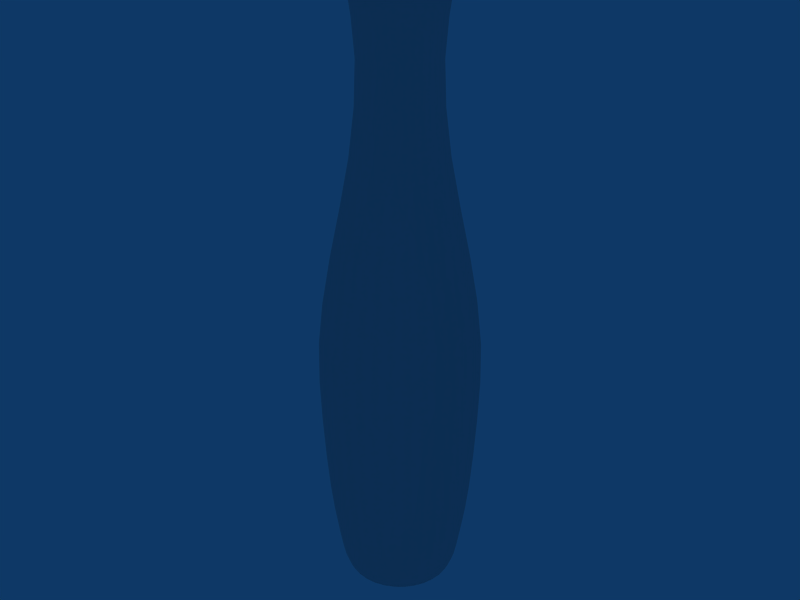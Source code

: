 # Source: Vase_01_Med_Poly.blend  (saved by Blender 2.49.2; exported with 4.5.12 LTS)
import bpy
from mathutils import Matrix  # noqa: F401  (used for matrix-valued properties, if any)

bpy.ops.wm.read_factory_settings(use_empty=True)
scene = bpy.context.scene
scene.name = 'Scene'

# ---- collections
col_collection_1 = bpy.data.collections.new('Collection 1'); scene.collection.children.link(col_collection_1)

# ---- world
world_world = bpy.data.worlds.new('World'); scene.world = world_world
world_world.color = (0.05656, 0.2208, 0.4)
world_world.use_sun_shadow = False
world_world.sun_shadow_jitter_overblur = 0.0
world_world.cycles.sampling_method = 'MANUAL'
world_world.cycles.sample_map_resolution = 256

# ---- meshes
me_vase = bpy.data.meshes.new('Vase')
me_vase.from_pydata([(0.6937, 0.6937, -5.578), (0.9063, 0.3754, -5.578), (0.981, 1.565e-08, -5.578), (0.9063, -0.3754, -5.578), (0.6937, -0.6937, -5.578), (0.3754, -0.9063, -5.578), (1.468e-07, -0.981, -5.578), (-0.3754, -0.9063, -5.578), (-0.6937, -0.6937, -5.578), (-0.9063, -0.3754, -5.578), (-0.981, 7.227e-08, -5.578), (-0.9063, 0.3754, -5.578), (-0.6937, 0.6937, -5.578), (-0.3754, 0.9063, -5.578), (6.378e-07, 0.981, -5.578), (0.3754, 0.9063, -5.578), (0.7639, 0.7639, -5.328), (0.9981, 0.4134, -5.328), (1.08, 1.199e-08, -5.328), (0.9981, -0.4134, -5.328), (0.7639, -0.7639, -5.328), (0.4134, -0.9981, -5.328), (1.48e-07, -1.08, -5.328), (-0.4134, -0.9981, -5.328), (-0.7639, -0.7639, -5.328), (-0.9981, -0.4134, -5.328), (-1.08, 7.827e-08, -5.328), (-0.9981, 0.4134, -5.328), (-0.7639, 0.7639, -5.328), (-0.4134, 0.9981, -5.328), (6.876e-07, 1.08, -5.328), (0.4134, 0.9981, -5.328), (1.098, 0.4548, -4.753), (0.8403, 0.8403, -4.753), (1.188, 5.742e-09, -4.753), (1.098, -0.4548, -4.753), (0.8403, -0.8403, -4.753), (0.4548, -1.098, -4.753), (1.473e-07, -1.188, -4.753), (-0.4548, -1.098, -4.753), (-0.8403, -0.8403, -4.753), (-1.098, -0.4548, -4.753), (-1.188, 7.846e-08, -4.753), (-1.098, 0.4548, -4.753), (-0.8403, 0.8403, -4.753), (-0.4548, 1.098, -4.753), (7.393e-07, 1.188, -4.753), (0.4548, 1.098, -4.753), (1.206, 0.4996, -3.878), (0.9231, 0.9231, -3.878), (1.306, -5.5e-10, -3.878), (1.206, -0.4996, -3.878), (0.9231, -0.9231, -3.878), (0.4996, -1.206, -3.878), (1.435e-07, -1.306, -3.878), (-0.4996, -1.206, -3.878), (-0.9231, -0.9231, -3.878), (-1.206, -0.4996, -3.878), (-1.306, 7.883e-08, -3.878), (-1.206, 0.4996, -3.878), (-0.9231, 0.9231, -3.878), (-0.4996, 1.206, -3.878), (7.946e-07, 1.306, -3.878), (0.4996, 1.206, -3.878), (1.306, 0.541, -2.378), (0.9997, 0.9997, -2.378), (1.414, -9.46e-09, -2.378), (1.306, -0.541, -2.378), (0.9997, -0.9997, -2.378), (0.541, -1.306, -2.378), (1.417e-07, -1.414, -2.378), (-0.541, -1.306, -2.378), (-0.9997, -0.9997, -2.378), (-1.306, -0.541, -2.378), (-1.414, 8.188e-08, -2.378), (-1.306, 0.541, -2.378), (-0.9997, 0.9997, -2.378), (-0.541, 1.306, -2.378), (8.464e-07, 1.414, -2.378), (0.541, 1.306, -2.378), (1.322, 0.5477, -0.791), (1.012, 1.012, -0.791), (1.431, -7.834e-09, -0.791), (1.322, -0.5477, -0.791), (1.012, -1.012, -0.791), (0.5477, -1.322, -0.791), (1.359e-07, -1.431, -0.791), (-0.5477, -1.322, -0.791), (-1.012, -1.012, -0.791), (-1.322, -0.5477, -0.791), (-1.431, 8.359e-08, -0.791), (-1.322, 0.5477, -0.791), (-1.012, 1.012, -0.791), (-0.5477, 1.322, -0.791), (8.543e-07, 1.431, -0.791), (0.5477, 1.322, -0.791), (1.117, 0.4625, 0.7715), (0.8546, 0.8546, 0.7715), (1.209, 1.274e-09, 0.7715), (1.117, -0.4625, 0.7715), (0.8546, -0.8546, 0.7715), (0.4625, -1.117, 0.7715), (1.436e-07, -1.209, 0.7715), (-0.4625, -1.117, 0.7715), (-0.8546, -0.8546, 0.7715), (-1.117, -0.4625, 0.7715), (-1.209, 7.505e-08, 0.7715), (-1.117, 0.4625, 0.7715), (-0.8546, 0.8546, 0.7715), (-0.4625, 1.117, 0.7715), (7.517e-07, 1.209, 0.7715), (0.4625, 1.117, 0.7715), (0.7819, 0.3239, 2.597), (0.5984, 0.5984, 2.597), (0.8463, 3.678e-09, 2.597), (0.7819, -0.3239, 2.597), (0.5984, -0.5984, 2.597), (0.3239, -0.7819, 2.597), (1.509e-07, -0.8463, 2.597), (-0.3239, -0.7819, 2.597), (-0.5984, -0.5984, 2.597), (-0.7819, -0.3239, 2.597), (-0.8463, 6.15e-08, 2.597), (-0.7819, 0.3239, 2.597), (-0.5984, 0.5984, 2.597), (-0.3239, 0.7819, 2.597), (5.771e-07, 0.8463, 2.597), (0.3239, 0.7819, 2.597), (0.6542, 0.271, 4.259), (0.5007, 0.5007, 4.259), (0.7081, -1.896e-09, 4.259), (0.6542, -0.271, 4.259), (0.5007, -0.5007, 4.259), (0.271, -0.6542, 4.259), (1.559e-07, -0.7081, 4.259), (-0.271, -0.6542, 4.259), (-0.5007, -0.5007, 4.259), (-0.6542, -0.271, 4.259), (-0.7081, 5.442e-08, 4.259), (-0.6542, 0.271, 4.259), (-0.5007, 0.5007, 4.259), (-0.271, 0.6542, 4.259), (5.109e-07, 0.7081, 4.259), (0.271, 0.6542, 4.259), (0.5838, 0.5838, 5.378), (0.7628, 0.316, 5.378), (0.8256, -1.899e-08, 5.378), (0.7628, -0.316, 5.378), (0.5838, -0.5838, 5.378), (0.316, -0.7628, 5.378), (1.53e-07, -0.8256, 5.378), (-0.316, -0.7628, 5.378), (-0.5838, -0.5838, 5.378), (-0.7628, -0.316, 5.378), (-0.8256, 4.583e-08, 5.378), (-0.7628, 0.316, 5.378), (-0.5838, 0.5838, 5.378), (-0.316, 0.7628, 5.378), (5.762e-07, 0.8256, 5.378), (0.316, 0.7628, 5.378), (0.5742, 0.5742, 5.567), (0.7502, 0.3108, 5.567), (0.8121, -2.217e-08, 5.567), (0.7502, -0.3108, 5.567), (0.5742, -0.5742, 5.567), (0.3108, -0.7502, 5.567), (1.486e-07, -0.8121, 5.567), (-0.3108, -0.7502, 5.567), (-0.5742, -0.5742, 5.567), (-0.7502, -0.3108, 5.567), (-0.8121, 4.44e-08, 5.567), (-0.7502, 0.3108, 5.567), (-0.5742, 0.5742, 5.567), (-0.3108, 0.7502, 5.567), (5.66e-07, 0.8121, 5.567), (0.3108, 0.7502, 5.567), (0.4895, 0.4895, 5.376), (0.6395, 0.2649, 5.376), (0.6922, -2.822e-08, 5.376), (0.6395, -0.2649, 5.376), (0.4895, -0.4895, 5.376), (0.2649, -0.6395, 5.376), (1.514e-07, -0.6922, 5.376), (-0.2649, -0.6395, 5.376), (-0.4895, -0.4895, 5.376), (-0.6395, -0.2649, 5.376), (-0.6922, 2.627e-08, 5.376), (-0.6395, 0.2649, 5.376), (-0.4895, 0.4895, 5.376), (-0.2649, 0.6395, 5.376), (5.096e-07, 0.6922, 5.376), (0.2649, 0.6395, 5.376), (1.775e-07, -6.861e-08, 3.794), (0.8155, 0.5449, -5.578), (0.9619, 0.1913, -5.578), (0.9619, -0.1913, -5.578), (0.8155, -0.5449, -5.578), (0.5449, -0.8155, -5.578), (0.1913, -0.9619, -5.578), (-0.1913, -0.9619, -5.578), (-0.5449, -0.8155, -5.578), (-0.8155, -0.5449, -5.578), (-0.9619, -0.1913, -5.578), (-0.9619, 0.1913, -5.578), (-0.8155, 0.5449, -5.578), (-0.5449, 0.8155, -5.578), (-0.1913, 0.9619, -5.578), (0.1913, 0.9619, -5.578), (0.5449, 0.8155, -5.578), (0.7283, 0.7283, -5.478), (0.8981, 0.6001, -5.328), (0.9516, 0.3942, -5.478), (1.059, 0.2107, -5.328), (1.03, 1.477e-08, -5.478), (1.059, -0.2107, -5.328), (0.9516, -0.3942, -5.478), (0.8981, -0.6001, -5.328), (0.7283, -0.7283, -5.478), (0.3942, -0.9516, -5.478), (0.6001, -0.8981, -5.328), (0.2107, -1.059, -5.328), (1.468e-07, -1.03, -5.478), (-0.2107, -1.059, -5.328), (-0.3942, -0.9516, -5.478), (-0.6001, -0.8981, -5.328), (-0.7283, -0.7283, -5.478), (-0.9516, -0.3942, -5.478), (-0.8981, -0.6001, -5.328), (-1.059, -0.2107, -5.328), (-1.03, 7.378e-08, -5.478), (-1.059, 0.2107, -5.328), (-0.9516, 0.3942, -5.478), (-0.8981, 0.6001, -5.328), (-0.7283, 0.7283, -5.478), (-0.3942, 0.9516, -5.478), (-0.6001, 0.8981, -5.328), (-0.2107, 1.059, -5.328), (6.63e-07, 1.03, -5.478), (0.2107, 1.059, -5.328), (0.3942, 0.9516, -5.478), (0.6001, 0.8981, -5.328), (0.8012, 0.8012, -5.078), (0.9879, 0.6601, -4.753), (1.047, 0.4336, -5.078), (1.165, 0.2318, -4.753), (1.133, 8.89e-09, -5.078), (1.165, -0.2318, -4.753), (1.047, -0.4336, -5.078), (0.9879, -0.6601, -4.753), (0.8012, -0.8012, -5.078), (0.4336, -1.047, -5.078), (0.6601, -0.9879, -4.753), (0.2318, -1.165, -4.753), (1.509e-07, -1.133, -5.078), (-0.2318, -1.165, -4.753), (-0.4336, -1.047, -5.078), (-0.6601, -0.9879, -4.753), (-0.8012, -0.8012, -5.078), (-1.047, -0.4336, -5.078), (-0.9879, -0.6601, -4.753), (-1.165, -0.2318, -4.753), (-1.133, 7.827e-08, -5.078), (-1.165, 0.2318, -4.753), (-1.047, 0.4336, -5.078), (-0.9879, 0.6601, -4.753), (-0.8012, 0.8012, -5.078), (-0.4336, 1.047, -5.078), (-0.6601, 0.9879, -4.753), (-0.2318, 1.165, -4.753), (7.12e-07, 1.133, -5.078), (0.2318, 1.165, -4.753), (0.4336, 1.047, -5.078), (0.6601, 0.9879, -4.753), (0.8813, 0.8813, -4.378), (1.085, 0.7252, -3.878), (1.151, 0.4769, -4.378), (1.28, 0.2546, -3.878), (1.246, 2.701e-09, -4.378), (1.28, -0.2546, -3.878), (1.151, -0.4769, -4.378), (1.085, -0.7252, -3.878), (0.8813, -0.8813, -4.378), (0.4769, -1.151, -4.378), (0.7252, -1.085, -3.878), (0.2546, -1.28, -3.878), (1.453e-07, -1.246, -4.378), (-0.2546, -1.28, -3.878), (-0.4769, -1.151, -4.378), (-0.7252, -1.085, -3.878), (-0.8813, -0.8813, -4.378), (-1.151, -0.4769, -4.378), (-1.085, -0.7252, -3.878), (-1.28, -0.2546, -3.878), (-1.246, 7.53e-08, -4.378), (-1.28, 0.2546, -3.878), (-1.151, 0.4769, -4.378), (-1.085, 0.7252, -3.878), (-0.8813, 0.8813, -4.378), (-0.4769, 1.151, -4.378), (-0.7252, 1.085, -3.878), (-0.2546, 1.28, -3.878), (7.689e-07, 1.246, -4.378), (0.2546, 1.28, -3.878), (0.4769, 1.151, -4.378), (0.7252, 1.085, -3.878), (0.9648, 0.9648, -3.178), (1.175, 0.7853, -2.378), (1.261, 0.5221, -3.178), (1.386, 0.2758, -2.378), (1.364, -6.612e-09, -3.178), (1.386, -0.2758, -2.378), (1.261, -0.5221, -3.178), (1.175, -0.7853, -2.378), (0.9648, -0.9648, -3.178), (0.5221, -1.261, -3.178), (0.7853, -1.175, -2.378), (0.2758, -1.386, -2.378), (1.461e-07, -1.364, -3.178), (-0.2758, -1.386, -2.378), (-0.5221, -1.261, -3.178), (-0.7853, -1.175, -2.378), (-0.9648, -0.9648, -3.178), (-1.261, -0.5221, -3.178), (-1.175, -0.7853, -2.378), (-1.386, -0.2758, -2.378), (-1.364, 7.678e-08, -3.178), (-1.386, 0.2758, -2.378), (-1.261, 0.5221, -3.178), (-1.175, 0.7853, -2.378), (-0.9648, 0.9648, -3.178), (-0.5221, 1.261, -3.178), (-0.7853, 1.175, -2.378), (-0.2758, 1.386, -2.378), (8.222e-07, 1.364, -3.178), (0.2758, 1.386, -2.378), (0.5221, 1.261, -3.178), (0.7853, 1.175, -2.378), (1.021, 1.021, -1.578), (1.19, 0.795, -0.791), (1.335, 0.5528, -1.578), (1.404, 0.2792, -0.791), (1.445, -1.527e-08, -1.578), (1.404, -0.2792, -0.791), (1.335, -0.5528, -1.578), (1.19, -0.795, -0.791), (1.021, -1.021, -1.578), (0.5528, -1.335, -1.578), (0.795, -1.19, -0.791), (0.2792, -1.404, -0.791), (1.371e-07, -1.445, -1.578), (-0.2792, -1.404, -0.791), (-0.5528, -1.335, -1.578), (-0.795, -1.19, -0.791), (-1.021, -1.021, -1.578), (-1.335, -0.5528, -1.578), (-1.19, -0.795, -0.791), (-1.404, -0.2792, -0.791), (-1.445, 8.53e-08, -1.578), (-1.404, 0.2792, -0.791), (-1.335, 0.5528, -1.578), (-1.19, 0.795, -0.791), (-1.021, 1.021, -1.578), (-0.5528, 1.335, -1.578), (-0.795, 1.19, -0.791), (-0.2792, 1.404, -0.791), (8.56e-07, 1.445, -1.578), (0.2792, 1.404, -0.791), (0.5528, 1.335, -1.578), (0.795, 1.19, -0.791), (0.9538, 0.9538, -0.02847), (1.005, 0.6713, 0.7715), (1.246, 0.5162, -0.02847), (1.185, 0.2357, 0.7715), (1.349, 9.169e-11, -0.02847), (1.185, -0.2357, 0.7715), (1.246, -0.5162, -0.02847), (1.005, -0.6713, 0.7715), (0.9538, -0.9538, -0.02847), (0.5162, -1.246, -0.02847), (0.6713, -1.005, 0.7715), (0.2357, -1.185, 0.7715), (1.383e-07, -1.349, -0.02847), (-0.2357, -1.185, 0.7715), (-0.5162, -1.246, -0.02847), (-0.6713, -1.005, 0.7715), (-0.9538, -0.9538, -0.02847), (-1.246, -0.5162, -0.02847), (-1.005, -0.6713, 0.7715), (-1.185, -0.2357, 0.7715), (-1.349, 8.305e-08, -0.02847), (-1.185, 0.2357, 0.7715), (-1.246, 0.5162, -0.02847), (-1.005, 0.6713, 0.7715), (-0.9538, 0.9538, -0.02847), (-0.5162, 1.246, -0.02847), (-0.6713, 1.005, 0.7715), (-0.2357, 1.185, 0.7715), (8.178e-07, 1.349, -0.02847), (0.2357, 1.185, 0.7715), (0.5162, 1.246, -0.02847), (0.6713, 1.005, 0.7715), (0.7226, 0.7226, 1.672), (0.7036, 0.4701, 2.597), (0.9442, 0.3911, 1.672), (0.8299, 0.1651, 2.597), (1.022, 3.012e-09, 1.672), (0.8299, -0.1651, 2.597), (0.9442, -0.3911, 1.672), (0.7036, -0.4701, 2.597), (0.7226, -0.7226, 1.672), (0.3911, -0.9442, 1.672), (0.4701, -0.7036, 2.597), (0.1651, -0.8299, 2.597), (1.466e-07, -1.022, 1.672), (-0.1651, -0.8299, 2.597), (-0.3911, -0.9442, 1.672), (-0.4701, -0.7036, 2.597), (-0.7226, -0.7226, 1.672), (-0.9442, -0.3911, 1.672), (-0.7036, -0.4701, 2.597), (-0.8299, -0.1651, 2.597), (-1.022, 6.925e-08, 1.672), (-0.8299, 0.1651, 2.597), (-0.9442, 0.3911, 1.672), (-0.7036, 0.4701, 2.597), (-0.7226, 0.7226, 1.672), (-0.3911, 0.9442, 1.672), (-0.4701, 0.7036, 2.597), (-0.1651, 0.8299, 2.597), (6.607e-07, 1.022, 1.672), (0.1651, 0.8299, 2.597), (0.3911, 0.9442, 1.672), (0.4701, 0.7036, 2.597), (0.5227, 0.5227, 3.472), (0.5887, 0.3933, 4.259), (0.683, 0.2829, 3.472), (0.6944, 0.1381, 4.259), (0.7392, 1.733e-09, 3.472), (0.6944, -0.1381, 4.259), (0.683, -0.2829, 3.472), (0.5887, -0.3933, 4.259), (0.5227, -0.5227, 3.472), (0.2829, -0.683, 3.472), (0.3933, -0.5887, 4.259), (0.1381, -0.6944, 4.259), (1.565e-07, -0.7392, 3.472), (-0.1381, -0.6944, 4.259), (-0.2829, -0.683, 3.472), (-0.3933, -0.5887, 4.259), (-0.5227, -0.5227, 3.472), (-0.683, -0.2829, 3.472), (-0.5887, -0.3933, 4.259), (-0.6944, -0.1381, 4.259), (-0.7392, 5.622e-08, 3.472), (-0.6944, 0.1381, 4.259), (-0.683, 0.2829, 3.472), (-0.5887, 0.3933, 4.259), (-0.5227, 0.5227, 3.472), (-0.2829, 0.683, 3.472), (-0.3933, 0.5887, 4.259), (-0.1381, 0.6944, 4.259), (5.239e-07, 0.7392, 3.472), (0.1381, 0.6944, 4.259), (0.2829, 0.683, 3.472), (0.3933, 0.5887, 4.259), (0.5377, 0.5377, 4.922), (0.6864, 0.4586, 5.378), (0.7025, 0.291, 4.922), (0.8096, 0.161, 5.378), (0.7604, -1.072e-08, 4.922), (0.8096, -0.161, 5.378), (0.7025, -0.291, 4.922), (0.6864, -0.4586, 5.378), (0.5377, -0.5377, 4.922), (0.291, -0.7025, 4.922), (0.4586, -0.6864, 5.378), (0.161, -0.8096, 5.378), (1.578e-07, -0.7604, 4.922), (-0.161, -0.8096, 5.378), (-0.291, -0.7025, 4.922), (-0.4586, -0.6864, 5.378), (-0.5377, -0.5377, 4.922), (-0.7025, -0.291, 4.922), (-0.6864, -0.4586, 5.378), (-0.8096, -0.161, 5.378), (-0.7604, 5.182e-08, 4.922), (-0.8096, 0.161, 5.378), (-0.7025, 0.291, 4.922), (-0.6864, 0.4586, 5.378), (-0.5377, 0.5377, 4.922), (-0.291, 0.7025, 4.922), (-0.4586, 0.6864, 5.378), (-0.161, 0.8096, 5.378), (5.419e-07, 0.7604, 4.922), (0.161, 0.8096, 5.378), (0.291, 0.7025, 4.922), (0.4586, 0.6864, 5.378), (0.5893, 0.5893, 5.546), (0.6751, 0.4511, 5.567), (0.77, 0.319, 5.546), (0.7963, 0.1584, 5.567), (0.8335, -2.297e-08, 5.546), (0.7963, -0.1584, 5.567), (0.77, -0.319, 5.546), (0.6751, -0.4511, 5.567), (0.5893, -0.5893, 5.546), (0.4511, -0.6751, 5.567), (0.319, -0.77, 5.546), (0.1584, -0.7963, 5.567), (1.507e-07, -0.8335, 5.546), (-0.1584, -0.7963, 5.567), (-0.319, -0.77, 5.546), (-0.4511, -0.6751, 5.567), (-0.5893, -0.5893, 5.546), (-0.6751, -0.4511, 5.567), (-0.77, -0.319, 5.546), (-0.7963, -0.1584, 5.567), (-0.8335, 4.537e-08, 5.546), (-0.7963, 0.1584, 5.567), (-0.77, 0.319, 5.546), (-0.6751, 0.4511, 5.567), (-0.5893, 0.5893, 5.546), (-0.4511, 0.6751, 5.567), (-0.319, 0.77, 5.546), (-0.1584, 0.7963, 5.567), (5.795e-07, 0.8335, 5.546), (0.1584, 0.7963, 5.567), (0.319, 0.77, 5.546), (0.4511, 0.6751, 5.567), (0.5583, 0.5583, 5.578), (0.589, 0.3935, 5.418), (0.7295, 0.3022, 5.578), (0.6948, 0.1382, 5.418), (0.7896, -2.308e-08, 5.578), (0.6948, -0.1382, 5.418), (0.7295, -0.3022, 5.578), (0.589, -0.3935, 5.418), (0.5583, -0.5583, 5.578), (0.3935, -0.589, 5.418), (0.3022, -0.7295, 5.578), (0.1382, -0.6948, 5.418), (1.493e-07, -0.7896, 5.578), (-0.1382, -0.6948, 5.418), (-0.3022, -0.7295, 5.578), (-0.3935, -0.589, 5.418), (-0.5583, -0.5583, 5.578), (-0.589, -0.3935, 5.418), (-0.7295, -0.3022, 5.578), (-0.6948, -0.1382, 5.418), (-0.7896, 4.401e-08, 5.578), (-0.6948, 0.1382, 5.418), (-0.7295, 0.3022, 5.578), (-0.589, 0.3935, 5.418), (-0.5583, 0.5583, 5.578), (-0.3935, 0.589, 5.418), (-0.3022, 0.7295, 5.578), (-0.1382, 0.6948, 5.418), (5.557e-07, 0.7896, 5.578), (0.1382, 0.6948, 5.418), (0.3022, 0.7295, 5.578), (0.3935, 0.589, 5.418), (0.412, 0.1707, 4.753), (0.1707, 0.412, 4.753), (3.906e-07, 0.446, 4.753), (-0.1707, 0.412, 4.753), (-0.3153, 0.3153, 4.753), (-0.412, 0.1707, 4.753), (-0.446, -7.478e-09, 4.753), (-0.412, -0.1707, 4.753), (-0.3153, -0.3153, 4.753), (-0.1707, -0.412, 4.753), (1.587e-07, -0.446, 4.753), (0.1707, -0.412, 4.753), (0.3153, -0.3153, 4.753), (0.412, -0.1707, 4.753), (0.446, -4.443e-08, 4.753), (0.3153, 0.3153, 4.753), (0.8563, 0.5721, -5.478), (1.01, 0.2009, -5.478), (1.01, -0.2009, -5.478), (0.8563, -0.5721, -5.478), (0.5721, -0.8563, -5.478), (0.2009, -1.01, -5.478), (-0.2009, -1.01, -5.478), (-0.5721, -0.8563, -5.478), (-0.8563, -0.5721, -5.478), (-1.01, -0.2009, -5.478), (-1.01, 0.2009, -5.478), (-0.8563, 0.5721, -5.478), (-0.5721, 0.8563, -5.478), (-0.2009, 1.01, -5.478), (0.2009, 1.01, -5.478), (0.5721, 0.8563, -5.478), (0.9419, 0.6294, -5.078), (1.111, 0.221, -5.078), (1.111, -0.221, -5.078), (0.9419, -0.6294, -5.078), (0.6294, -0.9419, -5.078), (0.221, -1.111, -5.078), (-0.221, -1.111, -5.078), (-0.6294, -0.9419, -5.078), (-0.9419, -0.6294, -5.078), (-1.111, -0.221, -5.078), (-1.111, 0.221, -5.078), (-0.9419, 0.6294, -5.078), (-0.6294, 0.9419, -5.078), (-0.221, 1.111, -5.078), (0.221, 1.111, -5.078), (0.6294, 0.9419, -5.078), (1.036, 0.6923, -4.378), (1.222, 0.2431, -4.378), (1.222, -0.2431, -4.378), (1.036, -0.6923, -4.378), (0.6923, -1.036, -4.378), (0.2431, -1.222, -4.378), (-0.2431, -1.222, -4.378), (-0.6923, -1.036, -4.378), (-1.036, -0.6923, -4.378), (-1.222, -0.2431, -4.378), (-1.222, 0.2431, -4.378), (-1.036, 0.6923, -4.378), (-0.6923, 1.036, -4.378), (-0.2431, 1.222, -4.378), (0.2431, 1.222, -4.378), (0.6923, 1.036, -4.378), (1.134, 0.7579, -3.178), (1.338, 0.2661, -3.178), (1.338, -0.2661, -3.178), (1.134, -0.7579, -3.178), (0.7579, -1.134, -3.178), (0.2661, -1.338, -3.178), (-0.2661, -1.338, -3.178), (-0.7579, -1.134, -3.178), (-1.134, -0.7579, -3.178), (-1.338, -0.2661, -3.178), (-1.338, 0.2661, -3.178), (-1.134, 0.7579, -3.178), (-0.7579, 1.134, -3.178), (-0.2661, 1.338, -3.178), (0.2661, 1.338, -3.178), (0.7579, 1.134, -3.178), (1.201, 0.8024, -1.578), (1.417, 0.2818, -1.578), (1.417, -0.2818, -1.578), (1.201, -0.8024, -1.578), (0.8024, -1.201, -1.578), (0.2818, -1.417, -1.578), (-0.2818, -1.417, -1.578), (-0.8024, -1.201, -1.578), (-1.201, -0.8024, -1.578), (-1.417, -0.2818, -1.578), (-1.417, 0.2818, -1.578), (-1.201, 0.8024, -1.578), (-0.8024, 1.201, -1.578), (-0.2818, 1.417, -1.578), (0.2818, 1.417, -1.578), (0.8024, 1.201, -1.578), (1.121, 0.7492, -0.02847), (1.323, 0.2631, -0.02847), (1.323, -0.2631, -0.02847), (1.121, -0.7492, -0.02847), (0.7492, -1.121, -0.02847), (0.2631, -1.323, -0.02847), (-0.2631, -1.323, -0.02847), (-0.7492, -1.121, -0.02847), (-1.121, -0.7492, -0.02847), (-1.323, -0.2631, -0.02847), (-1.323, 0.2631, -0.02847), (-1.121, 0.7492, -0.02847), (-0.7492, 1.121, -0.02847), (-0.2631, 1.323, -0.02847), (0.2631, 1.323, -0.02847), (0.7492, 1.121, -0.02847), (0.8496, 0.5677, 1.672), (1.002, 0.1993, 1.672), (1.002, -0.1993, 1.672), (0.8496, -0.5677, 1.672), (0.5677, -0.8496, 1.672), (0.1993, -1.002, 1.672), (-0.1993, -1.002, 1.672), (-0.5677, -0.8496, 1.672), (-0.8496, -0.5677, 1.672), (-1.002, -0.1993, 1.672), (-1.002, 0.1993, 1.672), (-0.8496, 0.5677, 1.672), (-0.5677, 0.8496, 1.672), (-0.1993, 1.002, 1.672), (0.1993, 1.002, 1.672), (0.5677, 0.8496, 1.672), (0.6145, 0.4106, 3.472), (0.7249, 0.1442, 3.472), (0.7249, -0.1442, 3.472), (0.6145, -0.4106, 3.472), (0.4106, -0.6145, 3.472), (0.1442, -0.7249, 3.472), (-0.1442, -0.7249, 3.472), (-0.4106, -0.6145, 3.472), (-0.6145, -0.4106, 3.472), (-0.7249, -0.1442, 3.472), (-0.7249, 0.1442, 3.472), (-0.6145, 0.4106, 3.472), (-0.4106, 0.6145, 3.472), (-0.1442, 0.7249, 3.472), (0.1442, 0.7249, 3.472), (0.4106, 0.6145, 3.472), (0.6321, 0.4224, 4.922), (0.7456, 0.1483, 4.922), (0.7456, -0.1483, 4.922), (0.6321, -0.4224, 4.922), (0.4224, -0.6321, 4.922), (0.1483, -0.7456, 4.922), (-0.1483, -0.7456, 4.922), (-0.4224, -0.6321, 4.922), (-0.6321, -0.4224, 4.922), (-0.7456, -0.1483, 4.922), (-0.7456, 0.1483, 4.922), (-0.6321, 0.4224, 4.922), (-0.4224, 0.6321, 4.922), (-0.1483, 0.7456, 4.922), (0.1483, 0.7456, 4.922), (0.4224, 0.6321, 4.922), (0.6929, 0.463, 5.546), (0.8173, 0.1626, 5.546), (0.8173, -0.1626, 5.546), (0.6929, -0.463, 5.546), (0.463, -0.6929, 5.546), (0.1626, -0.8173, 5.546), (-0.1626, -0.8173, 5.546), (-0.463, -0.6929, 5.546), (-0.6929, -0.463, 5.546), (-0.8173, -0.1626, 5.546), (-0.8173, 0.1626, 5.546), (-0.6929, 0.463, 5.546), (-0.463, 0.6929, 5.546), (-0.1626, 0.8173, 5.546), (0.1626, 0.8173, 5.546), (0.463, 0.6929, 5.546), (0.6564, 0.4386, 5.578), (0.7743, 0.154, 5.578), (0.7743, -0.154, 5.578), (0.6564, -0.4386, 5.578), (0.4386, -0.6564, 5.578), (0.154, -0.7743, 5.578), (-0.154, -0.7743, 5.578), (-0.4386, -0.6564, 5.578), (-0.6564, -0.4386, 5.578), (-0.7743, -0.154, 5.578), (-0.7743, 0.154, 5.578), (-0.6564, 0.4386, 5.578), (-0.4386, 0.6564, 5.578), (-0.154, 0.7743, 5.578), (0.154, 0.7743, 5.578), (0.4386, 0.6564, 5.578), (0.4249, 0.2839, 4.919), (0.5012, 0.09969, 4.919), (0.5012, -0.09969, 4.919), (0.4249, -0.2839, 4.919), (0.2839, -0.4249, 4.919), (0.09969, -0.5012, 4.919), (-0.09969, -0.5012, 4.919), (-0.2839, -0.4249, 4.919), (-0.4249, -0.2839, 4.919), (-0.5012, -0.09969, 4.919), (-0.5012, 0.09969, 4.919), (-0.4249, 0.2839, 4.919), (-0.2839, 0.4249, 4.919), (-0.09969, 0.5012, 4.919), (0.09969, 0.5012, 4.919), (0.2839, 0.4249, 4.919), (1.285e-07, 3.539e-08, -5.578)], [], [(211, 1, 193, 577), (193, 0, 209, 577), (209, 16, 210, 577), (210, 17, 211, 577), (213, 2, 194, 578), (194, 1, 211, 578), (211, 17, 212, 578), (212, 18, 213, 578), (215, 3, 195, 579), (195, 2, 213, 579), (213, 18, 214, 579), (214, 19, 215, 579), (217, 4, 196, 580), (196, 3, 215, 580), (215, 19, 216, 580), (216, 20, 217, 580), (197, 4, 217, 581), (217, 20, 219, 581), (219, 21, 218, 581), (218, 5, 197, 581), (221, 6, 198, 582), (198, 5, 218, 582), (218, 21, 220, 582), (220, 22, 221, 582), (223, 7, 199, 583), (199, 6, 221, 583), (221, 22, 222, 583), (222, 23, 223, 583), (225, 8, 200, 584), (200, 7, 223, 584), (223, 23, 224, 584), (224, 24, 225, 584), (201, 8, 225, 585), (225, 24, 227, 585), (227, 25, 226, 585), (226, 9, 201, 585), (229, 10, 202, 586), (202, 9, 226, 586), (226, 25, 228, 586), (228, 26, 229, 586), (231, 11, 203, 587), (203, 10, 229, 587), (229, 26, 230, 587), (230, 27, 231, 587), (233, 12, 204, 588), (204, 11, 231, 588), (231, 27, 232, 588), (232, 28, 233, 588), (205, 12, 233, 589), (233, 28, 235, 589), (235, 29, 234, 589), (234, 13, 205, 589), (237, 14, 206, 590), (206, 13, 234, 590), (234, 29, 236, 590), (236, 30, 237, 590), (239, 15, 207, 591), (207, 14, 237, 591), (237, 30, 238, 591), (238, 31, 239, 591), (209, 0, 208, 592), (208, 15, 239, 592), (239, 31, 240, 592), (240, 16, 209, 592), (243, 17, 210, 593), (210, 16, 241, 593), (241, 33, 242, 593), (242, 32, 243, 593), (245, 18, 212, 594), (212, 17, 243, 594), (243, 32, 244, 594), (244, 34, 245, 594), (247, 19, 214, 595), (214, 18, 245, 595), (245, 34, 246, 595), (246, 35, 247, 595), (249, 20, 216, 596), (216, 19, 247, 596), (247, 35, 248, 596), (248, 36, 249, 596), (219, 20, 249, 597), (249, 36, 251, 597), (251, 37, 250, 597), (250, 21, 219, 597), (253, 22, 220, 598), (220, 21, 250, 598), (250, 37, 252, 598), (252, 38, 253, 598), (255, 23, 222, 599), (222, 22, 253, 599), (253, 38, 254, 599), (254, 39, 255, 599), (257, 24, 224, 600), (224, 23, 255, 600), (255, 39, 256, 600), (256, 40, 257, 600), (227, 24, 257, 601), (257, 40, 259, 601), (259, 41, 258, 601), (258, 25, 227, 601), (261, 26, 228, 602), (228, 25, 258, 602), (258, 41, 260, 602), (260, 42, 261, 602), (263, 27, 230, 603), (230, 26, 261, 603), (261, 42, 262, 603), (262, 43, 263, 603), (265, 28, 232, 604), (232, 27, 263, 604), (263, 43, 264, 604), (264, 44, 265, 604), (235, 28, 265, 605), (265, 44, 267, 605), (267, 45, 266, 605), (266, 29, 235, 605), (269, 30, 236, 606), (236, 29, 266, 606), (266, 45, 268, 606), (268, 46, 269, 606), (271, 31, 238, 607), (238, 30, 269, 607), (269, 46, 270, 607), (270, 47, 271, 607), (241, 16, 240, 608), (240, 31, 271, 608), (271, 47, 272, 608), (272, 33, 241, 608), (275, 32, 242, 609), (242, 33, 273, 609), (273, 49, 274, 609), (274, 48, 275, 609), (277, 34, 244, 610), (244, 32, 275, 610), (275, 48, 276, 610), (276, 50, 277, 610), (279, 35, 246, 611), (246, 34, 277, 611), (277, 50, 278, 611), (278, 51, 279, 611), (281, 36, 248, 612), (248, 35, 279, 612), (279, 51, 280, 612), (280, 52, 281, 612), (251, 36, 281, 613), (281, 52, 283, 613), (283, 53, 282, 613), (282, 37, 251, 613), (285, 38, 252, 614), (252, 37, 282, 614), (282, 53, 284, 614), (284, 54, 285, 614), (287, 39, 254, 615), (254, 38, 285, 615), (285, 54, 286, 615), (286, 55, 287, 615), (289, 40, 256, 616), (256, 39, 287, 616), (287, 55, 288, 616), (288, 56, 289, 616), (259, 40, 289, 617), (289, 56, 291, 617), (291, 57, 290, 617), (290, 41, 259, 617), (293, 42, 260, 618), (260, 41, 290, 618), (290, 57, 292, 618), (292, 58, 293, 618), (295, 43, 262, 619), (262, 42, 293, 619), (293, 58, 294, 619), (294, 59, 295, 619), (297, 44, 264, 620), (264, 43, 295, 620), (295, 59, 296, 620), (296, 60, 297, 620), (267, 44, 297, 621), (297, 60, 299, 621), (299, 61, 298, 621), (298, 45, 267, 621), (301, 46, 268, 622), (268, 45, 298, 622), (298, 61, 300, 622), (300, 62, 301, 622), (303, 47, 270, 623), (270, 46, 301, 623), (301, 62, 302, 623), (302, 63, 303, 623), (273, 33, 272, 624), (272, 47, 303, 624), (303, 63, 304, 624), (304, 49, 273, 624), (307, 48, 274, 625), (274, 49, 305, 625), (305, 65, 306, 625), (306, 64, 307, 625), (309, 50, 276, 626), (276, 48, 307, 626), (307, 64, 308, 626), (308, 66, 309, 626), (311, 51, 278, 627), (278, 50, 309, 627), (309, 66, 310, 627), (310, 67, 311, 627), (313, 52, 280, 628), (280, 51, 311, 628), (311, 67, 312, 628), (312, 68, 313, 628), (283, 52, 313, 629), (313, 68, 315, 629), (315, 69, 314, 629), (314, 53, 283, 629), (317, 54, 284, 630), (284, 53, 314, 630), (314, 69, 316, 630), (316, 70, 317, 630), (319, 55, 286, 631), (286, 54, 317, 631), (317, 70, 318, 631), (318, 71, 319, 631), (321, 56, 288, 632), (288, 55, 319, 632), (319, 71, 320, 632), (320, 72, 321, 632), (291, 56, 321, 633), (321, 72, 323, 633), (323, 73, 322, 633), (322, 57, 291, 633), (325, 58, 292, 634), (292, 57, 322, 634), (322, 73, 324, 634), (324, 74, 325, 634), (327, 59, 294, 635), (294, 58, 325, 635), (325, 74, 326, 635), (326, 75, 327, 635), (329, 60, 296, 636), (296, 59, 327, 636), (327, 75, 328, 636), (328, 76, 329, 636), (299, 60, 329, 637), (329, 76, 331, 637), (331, 77, 330, 637), (330, 61, 299, 637), (333, 62, 300, 638), (300, 61, 330, 638), (330, 77, 332, 638), (332, 78, 333, 638), (335, 63, 302, 639), (302, 62, 333, 639), (333, 78, 334, 639), (334, 79, 335, 639), (305, 49, 304, 640), (304, 63, 335, 640), (335, 79, 336, 640), (336, 65, 305, 640), (339, 64, 306, 641), (306, 65, 337, 641), (337, 81, 338, 641), (338, 80, 339, 641), (341, 66, 308, 642), (308, 64, 339, 642), (339, 80, 340, 642), (340, 82, 341, 642), (343, 67, 310, 643), (310, 66, 341, 643), (341, 82, 342, 643), (342, 83, 343, 643), (345, 68, 312, 644), (312, 67, 343, 644), (343, 83, 344, 644), (344, 84, 345, 644), (315, 68, 345, 645), (345, 84, 347, 645), (347, 85, 346, 645), (346, 69, 315, 645), (349, 70, 316, 646), (316, 69, 346, 646), (346, 85, 348, 646), (348, 86, 349, 646), (351, 71, 318, 647), (318, 70, 349, 647), (349, 86, 350, 647), (350, 87, 351, 647), (353, 72, 320, 648), (320, 71, 351, 648), (351, 87, 352, 648), (352, 88, 353, 648), (323, 72, 353, 649), (353, 88, 355, 649), (355, 89, 354, 649), (354, 73, 323, 649), (357, 74, 324, 650), (324, 73, 354, 650), (354, 89, 356, 650), (356, 90, 357, 650), (359, 75, 326, 651), (326, 74, 357, 651), (357, 90, 358, 651), (358, 91, 359, 651), (361, 76, 328, 652), (328, 75, 359, 652), (359, 91, 360, 652), (360, 92, 361, 652), (331, 76, 361, 653), (361, 92, 363, 653), (363, 93, 362, 653), (362, 77, 331, 653), (365, 78, 332, 654), (332, 77, 362, 654), (362, 93, 364, 654), (364, 94, 365, 654), (367, 79, 334, 655), (334, 78, 365, 655), (365, 94, 366, 655), (366, 95, 367, 655), (337, 65, 336, 656), (336, 79, 367, 656), (367, 95, 368, 656), (368, 81, 337, 656), (371, 80, 338, 657), (338, 81, 369, 657), (369, 97, 370, 657), (370, 96, 371, 657), (373, 82, 340, 658), (340, 80, 371, 658), (371, 96, 372, 658), (372, 98, 373, 658), (375, 83, 342, 659), (342, 82, 373, 659), (373, 98, 374, 659), (374, 99, 375, 659), (377, 84, 344, 660), (344, 83, 375, 660), (375, 99, 376, 660), (376, 100, 377, 660), (347, 84, 377, 661), (377, 100, 379, 661), (379, 101, 378, 661), (378, 85, 347, 661), (381, 86, 348, 662), (348, 85, 378, 662), (378, 101, 380, 662), (380, 102, 381, 662), (383, 87, 350, 663), (350, 86, 381, 663), (381, 102, 382, 663), (382, 103, 383, 663), (385, 88, 352, 664), (352, 87, 383, 664), (383, 103, 384, 664), (384, 104, 385, 664), (355, 88, 385, 665), (385, 104, 387, 665), (387, 105, 386, 665), (386, 89, 355, 665), (389, 90, 356, 666), (356, 89, 386, 666), (386, 105, 388, 666), (388, 106, 389, 666), (391, 91, 358, 667), (358, 90, 389, 667), (389, 106, 390, 667), (390, 107, 391, 667), (393, 92, 360, 668), (360, 91, 391, 668), (391, 107, 392, 668), (392, 108, 393, 668), (363, 92, 393, 669), (393, 108, 395, 669), (395, 109, 394, 669), (394, 93, 363, 669), (397, 94, 364, 670), (364, 93, 394, 670), (394, 109, 396, 670), (396, 110, 397, 670), (399, 95, 366, 671), (366, 94, 397, 671), (397, 110, 398, 671), (398, 111, 399, 671), (369, 81, 368, 672), (368, 95, 399, 672), (399, 111, 400, 672), (400, 97, 369, 672), (403, 96, 370, 673), (370, 97, 401, 673), (401, 113, 402, 673), (402, 112, 403, 673), (405, 98, 372, 674), (372, 96, 403, 674), (403, 112, 404, 674), (404, 114, 405, 674), (407, 99, 374, 675), (374, 98, 405, 675), (405, 114, 406, 675), (406, 115, 407, 675), (409, 100, 376, 676), (376, 99, 407, 676), (407, 115, 408, 676), (408, 116, 409, 676), (379, 100, 409, 677), (409, 116, 411, 677), (411, 117, 410, 677), (410, 101, 379, 677), (413, 102, 380, 678), (380, 101, 410, 678), (410, 117, 412, 678), (412, 118, 413, 678), (415, 103, 382, 679), (382, 102, 413, 679), (413, 118, 414, 679), (414, 119, 415, 679), (417, 104, 384, 680), (384, 103, 415, 680), (415, 119, 416, 680), (416, 120, 417, 680), (387, 104, 417, 681), (417, 120, 419, 681), (419, 121, 418, 681), (418, 105, 387, 681), (421, 106, 388, 682), (388, 105, 418, 682), (418, 121, 420, 682), (420, 122, 421, 682), (423, 107, 390, 683), (390, 106, 421, 683), (421, 122, 422, 683), (422, 123, 423, 683), (425, 108, 392, 684), (392, 107, 423, 684), (423, 123, 424, 684), (424, 124, 425, 684), (395, 108, 425, 685), (425, 124, 427, 685), (427, 125, 426, 685), (426, 109, 395, 685), (429, 110, 396, 686), (396, 109, 426, 686), (426, 125, 428, 686), (428, 126, 429, 686), (431, 111, 398, 687), (398, 110, 429, 687), (429, 126, 430, 687), (430, 127, 431, 687), (401, 97, 400, 688), (400, 111, 431, 688), (431, 127, 432, 688), (432, 113, 401, 688), (435, 112, 402, 689), (402, 113, 433, 689), (433, 129, 434, 689), (434, 128, 435, 689), (437, 114, 404, 690), (404, 112, 435, 690), (435, 128, 436, 690), (436, 130, 437, 690), (439, 115, 406, 691), (406, 114, 437, 691), (437, 130, 438, 691), (438, 131, 439, 691), (441, 116, 408, 692), (408, 115, 439, 692), (439, 131, 440, 692), (440, 132, 441, 692), (411, 116, 441, 693), (441, 132, 443, 693), (443, 133, 442, 693), (442, 117, 411, 693), (445, 118, 412, 694), (412, 117, 442, 694), (442, 133, 444, 694), (444, 134, 445, 694), (447, 119, 414, 695), (414, 118, 445, 695), (445, 134, 446, 695), (446, 135, 447, 695), (449, 120, 416, 696), (416, 119, 447, 696), (447, 135, 448, 696), (448, 136, 449, 696), (419, 120, 449, 697), (449, 136, 451, 697), (451, 137, 450, 697), (450, 121, 419, 697), (453, 122, 420, 698), (420, 121, 450, 698), (450, 137, 452, 698), (452, 138, 453, 698), (455, 123, 422, 699), (422, 122, 453, 699), (453, 138, 454, 699), (454, 139, 455, 699), (457, 124, 424, 700), (424, 123, 455, 700), (455, 139, 456, 700), (456, 140, 457, 700), (427, 124, 457, 701), (457, 140, 459, 701), (459, 141, 458, 701), (458, 125, 427, 701), (461, 126, 428, 702), (428, 125, 458, 702), (458, 141, 460, 702), (460, 142, 461, 702), (463, 127, 430, 703), (430, 126, 461, 703), (461, 142, 462, 703), (462, 143, 463, 703), (433, 113, 432, 704), (432, 127, 463, 704), (463, 143, 464, 704), (464, 129, 433, 704), (467, 128, 434, 705), (434, 129, 465, 705), (465, 144, 466, 705), (466, 145, 467, 705), (469, 130, 436, 706), (436, 128, 467, 706), (467, 145, 468, 706), (468, 146, 469, 706), (471, 131, 438, 707), (438, 130, 469, 707), (469, 146, 470, 707), (470, 147, 471, 707), (473, 132, 440, 708), (440, 131, 471, 708), (471, 147, 472, 708), (472, 148, 473, 708), (443, 132, 473, 709), (473, 148, 475, 709), (475, 149, 474, 709), (474, 133, 443, 709), (477, 134, 444, 710), (444, 133, 474, 710), (474, 149, 476, 710), (476, 150, 477, 710), (479, 135, 446, 711), (446, 134, 477, 711), (477, 150, 478, 711), (478, 151, 479, 711), (481, 136, 448, 712), (448, 135, 479, 712), (479, 151, 480, 712), (480, 152, 481, 712), (451, 136, 481, 713), (481, 152, 483, 713), (483, 153, 482, 713), (482, 137, 451, 713), (485, 138, 452, 714), (452, 137, 482, 714), (482, 153, 484, 714), (484, 154, 485, 714), (487, 139, 454, 715), (454, 138, 485, 715), (485, 154, 486, 715), (486, 155, 487, 715), (489, 140, 456, 716), (456, 139, 487, 716), (487, 155, 488, 716), (488, 156, 489, 716), (459, 140, 489, 717), (489, 156, 491, 717), (491, 157, 490, 717), (490, 141, 459, 717), (493, 142, 460, 718), (460, 141, 490, 718), (490, 157, 492, 718), (492, 158, 493, 718), (495, 143, 462, 719), (462, 142, 493, 719), (493, 158, 494, 719), (494, 159, 495, 719), (465, 129, 464, 720), (464, 143, 495, 720), (495, 159, 496, 720), (496, 144, 465, 720), (499, 145, 466, 721), (466, 144, 497, 721), (497, 160, 498, 721), (498, 161, 499, 721), (501, 146, 468, 722), (468, 145, 499, 722), (499, 161, 500, 722), (500, 162, 501, 722), (503, 147, 470, 723), (470, 146, 501, 723), (501, 162, 502, 723), (502, 163, 503, 723), (505, 148, 472, 724), (472, 147, 503, 724), (503, 163, 504, 724), (504, 164, 505, 724), (507, 149, 475, 725), (475, 148, 505, 725), (505, 164, 506, 725), (506, 165, 507, 725), (509, 150, 476, 726), (476, 149, 507, 726), (507, 165, 508, 726), (508, 166, 509, 726), (511, 151, 478, 727), (478, 150, 509, 727), (509, 166, 510, 727), (510, 167, 511, 727), (513, 152, 480, 728), (480, 151, 511, 728), (511, 167, 512, 728), (512, 168, 513, 728), (515, 153, 483, 729), (483, 152, 513, 729), (513, 168, 514, 729), (514, 169, 515, 729), (517, 154, 484, 730), (484, 153, 515, 730), (515, 169, 516, 730), (516, 170, 517, 730), (519, 155, 486, 731), (486, 154, 517, 731), (517, 170, 518, 731), (518, 171, 519, 731), (521, 156, 488, 732), (488, 155, 519, 732), (519, 171, 520, 732), (520, 172, 521, 732), (523, 157, 491, 733), (491, 156, 521, 733), (521, 172, 522, 733), (522, 173, 523, 733), (525, 158, 492, 734), (492, 157, 523, 734), (523, 173, 524, 734), (524, 174, 525, 734), (527, 159, 494, 735), (494, 158, 525, 735), (525, 174, 526, 735), (526, 175, 527, 735), (497, 144, 496, 736), (496, 159, 527, 736), (527, 175, 528, 736), (528, 160, 497, 736), (531, 161, 498, 737), (498, 160, 529, 737), (529, 176, 530, 737), (530, 177, 531, 737), (533, 162, 500, 738), (500, 161, 531, 738), (531, 177, 532, 738), (532, 178, 533, 738), (535, 163, 502, 739), (502, 162, 533, 739), (533, 178, 534, 739), (534, 179, 535, 739), (537, 164, 504, 740), (504, 163, 535, 740), (535, 179, 536, 740), (536, 180, 537, 740), (539, 165, 506, 741), (506, 164, 537, 741), (537, 180, 538, 741), (538, 181, 539, 741), (541, 166, 508, 742), (508, 165, 539, 742), (539, 181, 540, 742), (540, 182, 541, 742), (543, 167, 510, 743), (510, 166, 541, 743), (541, 182, 542, 743), (542, 183, 543, 743), (545, 168, 512, 744), (512, 167, 543, 744), (543, 183, 544, 744), (544, 184, 545, 744), (547, 169, 514, 745), (514, 168, 545, 745), (545, 184, 546, 745), (546, 185, 547, 745), (549, 170, 516, 746), (516, 169, 547, 746), (547, 185, 548, 746), (548, 186, 549, 746), (551, 171, 518, 747), (518, 170, 549, 747), (549, 186, 550, 747), (550, 187, 551, 747), (553, 172, 520, 748), (520, 171, 551, 748), (551, 187, 552, 748), (552, 188, 553, 748), (555, 173, 522, 749), (522, 172, 553, 749), (553, 188, 554, 749), (554, 189, 555, 749), (557, 174, 524, 750), (524, 173, 555, 750), (555, 189, 556, 750), (556, 190, 557, 750), (559, 175, 526, 751), (526, 174, 557, 751), (557, 190, 558, 751), (558, 191, 559, 751), (529, 160, 528, 752), (528, 175, 559, 752), (559, 191, 560, 752), (560, 176, 529, 752), (561, 177, 530, 753), (530, 176, 576, 753), (576, 192, 561, 753), (575, 178, 532, 754), (532, 177, 561, 754), (561, 192, 575, 754), (574, 179, 534, 755), (534, 178, 575, 755), (575, 192, 574, 755), (573, 180, 536, 756), (536, 179, 574, 756), (574, 192, 573, 756), (572, 181, 538, 757), (538, 180, 573, 757), (573, 192, 572, 757), (571, 182, 540, 758), (540, 181, 572, 758), (572, 192, 571, 758), (570, 183, 542, 759), (542, 182, 571, 759), (571, 192, 570, 759), (569, 184, 544, 760), (544, 183, 570, 760), (570, 192, 569, 760), (568, 185, 546, 761), (546, 184, 569, 761), (569, 192, 568, 761), (567, 186, 548, 762), (548, 185, 568, 762), (568, 192, 567, 762), (566, 187, 550, 763), (550, 186, 567, 763), (567, 192, 566, 763), (565, 188, 552, 764), (552, 187, 566, 764), (566, 192, 565, 764), (564, 189, 554, 765), (554, 188, 565, 765), (565, 192, 564, 765), (563, 190, 556, 766), (556, 189, 564, 766), (564, 192, 563, 766), (562, 191, 558, 767), (558, 190, 563, 767), (563, 192, 562, 767), (576, 176, 560, 768), (560, 191, 562, 768), (562, 192, 576, 768), (0, 193, 769), (193, 1, 769), (1, 194, 769), (194, 2, 769), (2, 195, 769), (195, 3, 769), (3, 196, 769), (196, 4, 769), (4, 197, 769), (197, 5, 769), (5, 198, 769), (198, 6, 769), (6, 199, 769), (199, 7, 769), (7, 200, 769), (200, 8, 769), (8, 201, 769), (201, 9, 769), (9, 202, 769), (202, 10, 769), (10, 203, 769), (203, 11, 769), (11, 204, 769), (204, 12, 769), (12, 205, 769), (205, 13, 769), (13, 206, 769), (206, 14, 769), (14, 207, 769), (207, 15, 769), (208, 0, 769), (15, 208, 769)])
me_vase.polygons.foreach_set('use_smooth', [True] * 784)
me_vase.use_remesh_preserve_volume = False
me_vase.use_remesh_preserve_attributes = False
me_vase.use_mirror_vertex_groups = False
me_vase.update()

# ---- objects
ob_vase = bpy.data.objects.new('Vase', me_vase)

# ---- transforms, parenting, visibility, modifiers, constraints
ob_vase.location = (0.0, -5.96e-08, 5.578)
ob_vase.lock_rotations_4d = False
ob_vase.empty_display_type = 'ARROWS'
ob_vase.lineart.crease_threshold = 0.0

# ---- collection membership
col_collection_1.objects.link(ob_vase)

# ---- scene / render settings (as saved in the file)
scene.frame_start = 1; scene.frame_end = 250; scene.frame_set(1)
scene.render.engine = 'BLENDER_EEVEE_NEXT'
scene.render.image_settings.file_format = 'JPEG'
scene.render.image_settings.color_mode = 'RGB'
scene.render.image_settings.compression = 90
scene.render.resolution_x = 800
scene.render.resolution_y = 600
scene.render.pixel_aspect_x = 100.0
scene.render.pixel_aspect_y = 100.0
scene.render.fps = 25
scene.render.dither_intensity = 0.0
scene.render.use_compositing = False
scene.render.use_sequencer = False
scene.render.bake_margin = 2
scene.render.bake_bias = 0.0
scene.render.use_stamp_time = False
scene.render.use_stamp_date = False
scene.render.use_stamp_frame = False
scene.render.use_stamp_camera = False
scene.render.use_stamp_scene = False
scene.render.use_stamp_filename = False
scene.render.use_stamp_render_time = False
scene.render.stamp_font_size = 0
scene.cycles.use_denoising = False
scene.cycles.samples = 10
scene.cycles.sampling_pattern = 'TABULATED_SOBOL'
scene.cycles.light_sampling_threshold = 0.0
scene.cycles.use_adaptive_sampling = False
scene.cycles.use_light_tree = False
scene.cycles.blur_glossy = 0.0
scene.cycles.volume_bounces = 1
scene.cycles.pixel_filter_type = 'GAUSSIAN'
scene.cycles.sample_clamp_indirect = 0.0
scene.view_settings.view_transform = 'Raw'
bpy.context.view_layer.update()

# ---- added for rendering (the .blend has no active camera): camera
cam_auto = bpy.data.cameras.new('AutoCamera')
cam_auto.lens = 50.0
cam_auto.sensor_width = 36.0
cam_auto.clip_end = 1000.0
ob_auto_camera = bpy.data.objects.new('AutoCamera', cam_auto)
scene.collection.objects.link(ob_auto_camera)
ob_auto_camera.location = (10.9931, -13.1917, 14.3729)
ob_auto_camera.rotation_euler = (1.09748, -7.21219e-08, 0.694738)
scene.camera = ob_auto_camera
bpy.context.view_layer.update()
